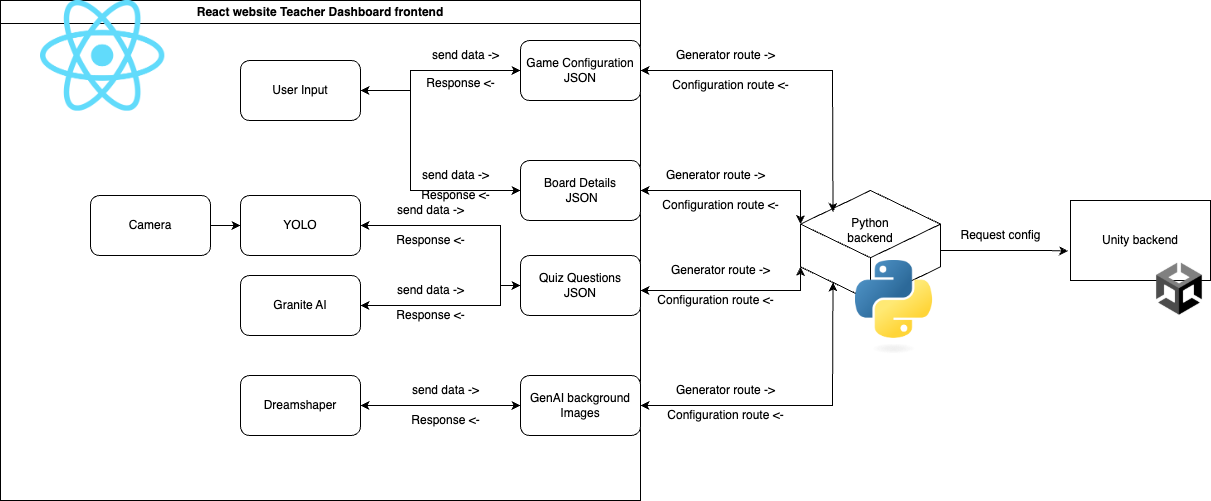

The diagram above was exported from draw.io. Its source (the exported page's mxGraphModel, read from the mxfile embedded in the PNG):
<mxGraphModel dx="1026" dy="772" grid="1" gridSize="10" guides="1" tooltips="1" connect="1" arrows="1" fold="1" page="1" pageScale="1" pageWidth="850" pageHeight="1100" math="0" shadow="0">
  <root>
    <mxCell id="0" />
    <mxCell id="1" parent="0" />
    <mxCell id="omWoHKwL9EsbDph-ts1y-6" value="React website Teacher Dashboard frontend" style="swimlane;whiteSpace=wrap;html=1;startSize=23;" parent="1" vertex="1">
      <mxGeometry x="40" y="50" width="640" height="500" as="geometry" />
    </mxCell>
    <mxCell id="omWoHKwL9EsbDph-ts1y-9" value="Dreamshaper" style="rounded=1;whiteSpace=wrap;html=1;" parent="omWoHKwL9EsbDph-ts1y-6" vertex="1">
      <mxGeometry x="240" y="375" width="120" height="60" as="geometry" />
    </mxCell>
    <mxCell id="omWoHKwL9EsbDph-ts1y-4" value="Granite AI" style="rounded=1;whiteSpace=wrap;html=1;" parent="omWoHKwL9EsbDph-ts1y-6" vertex="1">
      <mxGeometry x="240" y="275" width="120" height="60" as="geometry" />
    </mxCell>
    <mxCell id="omWoHKwL9EsbDph-ts1y-15" value="YOLO" style="rounded=1;whiteSpace=wrap;html=1;" parent="omWoHKwL9EsbDph-ts1y-6" vertex="1">
      <mxGeometry x="240" y="195" width="120" height="60" as="geometry" />
    </mxCell>
    <mxCell id="omWoHKwL9EsbDph-ts1y-16" value="Camera" style="rounded=1;whiteSpace=wrap;html=1;" parent="omWoHKwL9EsbDph-ts1y-6" vertex="1">
      <mxGeometry x="90" y="195" width="120" height="60" as="geometry" />
    </mxCell>
    <mxCell id="omWoHKwL9EsbDph-ts1y-17" value="" style="endArrow=classic;html=1;rounded=0;entryX=0;entryY=0.5;entryDx=0;entryDy=0;exitX=1;exitY=0.5;exitDx=0;exitDy=0;" parent="omWoHKwL9EsbDph-ts1y-6" target="omWoHKwL9EsbDph-ts1y-15" edge="1" source="omWoHKwL9EsbDph-ts1y-16">
      <mxGeometry width="50" height="50" relative="1" as="geometry">
        <mxPoint x="210" y="230" as="sourcePoint" />
        <mxPoint x="260" y="180" as="targetPoint" />
      </mxGeometry>
    </mxCell>
    <mxCell id="omWoHKwL9EsbDph-ts1y-28" value="User Input" style="rounded=1;whiteSpace=wrap;html=1;" parent="omWoHKwL9EsbDph-ts1y-6" vertex="1">
      <mxGeometry x="240" y="60" width="120" height="60" as="geometry" />
    </mxCell>
    <mxCell id="s1oF-A08ujXp6ZtcAZEt-19" value="send data -&amp;gt;" style="text;html=1;align=center;verticalAlign=middle;resizable=0;points=[];autosize=1;strokeColor=none;fillColor=none;" vertex="1" parent="omWoHKwL9EsbDph-ts1y-6">
      <mxGeometry x="420" y="40" width="90" height="30" as="geometry" />
    </mxCell>
    <mxCell id="s1oF-A08ujXp6ZtcAZEt-25" value="send data -&amp;gt;" style="text;html=1;align=center;verticalAlign=middle;resizable=0;points=[];autosize=1;strokeColor=none;fillColor=none;" vertex="1" parent="omWoHKwL9EsbDph-ts1y-6">
      <mxGeometry x="410" y="160" width="90" height="30" as="geometry" />
    </mxCell>
    <mxCell id="s1oF-A08ujXp6ZtcAZEt-30" value="send data -&amp;gt;" style="text;html=1;align=center;verticalAlign=middle;resizable=0;points=[];autosize=1;strokeColor=none;fillColor=none;" vertex="1" parent="omWoHKwL9EsbDph-ts1y-6">
      <mxGeometry x="385" y="195" width="90" height="30" as="geometry" />
    </mxCell>
    <mxCell id="s1oF-A08ujXp6ZtcAZEt-32" value="send data -&amp;gt;" style="text;html=1;align=center;verticalAlign=middle;resizable=0;points=[];autosize=1;strokeColor=none;fillColor=none;" vertex="1" parent="omWoHKwL9EsbDph-ts1y-6">
      <mxGeometry x="385" y="275" width="90" height="30" as="geometry" />
    </mxCell>
    <mxCell id="s1oF-A08ujXp6ZtcAZEt-33" value="send data -&amp;gt;" style="text;html=1;align=center;verticalAlign=middle;resizable=0;points=[];autosize=1;strokeColor=none;fillColor=none;" vertex="1" parent="omWoHKwL9EsbDph-ts1y-6">
      <mxGeometry x="400" y="375" width="90" height="30" as="geometry" />
    </mxCell>
    <mxCell id="omWoHKwL9EsbDph-ts1y-2" value="Board Details&lt;div&gt;&amp;nbsp;JSON&lt;/div&gt;" style="rounded=1;whiteSpace=wrap;html=1;" parent="omWoHKwL9EsbDph-ts1y-6" vertex="1">
      <mxGeometry x="520" y="160" width="120" height="60" as="geometry" />
    </mxCell>
    <mxCell id="s1oF-A08ujXp6ZtcAZEt-26" value="" style="endArrow=classic;startArrow=classic;html=1;rounded=0;exitX=1;exitY=0.5;exitDx=0;exitDy=0;entryX=0;entryY=0.5;entryDx=0;entryDy=0;" edge="1" parent="omWoHKwL9EsbDph-ts1y-6" source="omWoHKwL9EsbDph-ts1y-28" target="omWoHKwL9EsbDph-ts1y-2">
      <mxGeometry width="50" height="50" relative="1" as="geometry">
        <mxPoint x="530" y="260" as="sourcePoint" />
        <mxPoint x="580" y="210" as="targetPoint" />
        <Array as="points">
          <mxPoint x="410" y="90" />
          <mxPoint x="410" y="190" />
        </Array>
      </mxGeometry>
    </mxCell>
    <mxCell id="s1oF-A08ujXp6ZtcAZEt-35" value="Response &amp;lt;-" style="text;html=1;align=center;verticalAlign=middle;resizable=0;points=[];autosize=1;strokeColor=none;fillColor=none;" vertex="1" parent="omWoHKwL9EsbDph-ts1y-6">
      <mxGeometry x="385" y="225" width="90" height="30" as="geometry" />
    </mxCell>
    <mxCell id="s1oF-A08ujXp6ZtcAZEt-36" value="Response &amp;lt;-" style="text;html=1;align=center;verticalAlign=middle;resizable=0;points=[];autosize=1;strokeColor=none;fillColor=none;" vertex="1" parent="omWoHKwL9EsbDph-ts1y-6">
      <mxGeometry x="410" y="180" width="90" height="30" as="geometry" />
    </mxCell>
    <mxCell id="s1oF-A08ujXp6ZtcAZEt-37" value="Response &amp;lt;-" style="text;html=1;align=center;verticalAlign=middle;resizable=0;points=[];autosize=1;strokeColor=none;fillColor=none;" vertex="1" parent="omWoHKwL9EsbDph-ts1y-6">
      <mxGeometry x="385" y="300" width="90" height="30" as="geometry" />
    </mxCell>
    <mxCell id="s1oF-A08ujXp6ZtcAZEt-38" value="Response &amp;lt;-" style="text;html=1;align=center;verticalAlign=middle;resizable=0;points=[];autosize=1;strokeColor=none;fillColor=none;" vertex="1" parent="omWoHKwL9EsbDph-ts1y-6">
      <mxGeometry x="400" y="405" width="90" height="30" as="geometry" />
    </mxCell>
    <mxCell id="s1oF-A08ujXp6ZtcAZEt-43" value="" style="shape=image;verticalLabelPosition=bottom;labelBackgroundColor=default;verticalAlign=top;aspect=fixed;imageAspect=0;image=https://upload.wikimedia.org/wikipedia/commons/thumb/a/a7/React-icon.svg/1200px-React-icon.svg.png;" vertex="1" parent="omWoHKwL9EsbDph-ts1y-6">
      <mxGeometry x="40" width="124.33" height="110.65" as="geometry" />
    </mxCell>
    <mxCell id="omWoHKwL9EsbDph-ts1y-14" value="" style="group" parent="1" vertex="1" connectable="0">
      <mxGeometry x="840" y="240" width="140" height="163.26999999999998" as="geometry" />
    </mxCell>
    <mxCell id="omWoHKwL9EsbDph-ts1y-12" value="" style="html=1;whiteSpace=wrap;shape=isoCube2;backgroundOutline=1;isoAngle=15;" parent="omWoHKwL9EsbDph-ts1y-14" vertex="1">
      <mxGeometry width="140" height="110" as="geometry" />
    </mxCell>
    <mxCell id="omWoHKwL9EsbDph-ts1y-13" value="Python backend" style="text;html=1;align=center;verticalAlign=middle;whiteSpace=wrap;rounded=0;" parent="omWoHKwL9EsbDph-ts1y-14" vertex="1">
      <mxGeometry x="40" y="20" width="60" height="40" as="geometry" />
    </mxCell>
    <mxCell id="s1oF-A08ujXp6ZtcAZEt-40" value="" style="shape=image;verticalLabelPosition=bottom;labelBackgroundColor=default;verticalAlign=top;aspect=fixed;imageAspect=0;image=https://upload.wikimedia.org/wikipedia/commons/thumb/c/c3/Python-logo-notext.svg/935px-Python-logo-notext.svg.png;" vertex="1" parent="omWoHKwL9EsbDph-ts1y-14">
      <mxGeometry x="55" y="70" width="85" height="93.27" as="geometry" />
    </mxCell>
    <mxCell id="omWoHKwL9EsbDph-ts1y-1" value="Game Configuration&lt;div&gt;JSON&lt;/div&gt;" style="rounded=1;whiteSpace=wrap;html=1;" parent="1" vertex="1">
      <mxGeometry x="560" y="90" width="120" height="60" as="geometry" />
    </mxCell>
    <mxCell id="omWoHKwL9EsbDph-ts1y-3" value="Quiz Questions&lt;br&gt;JSON" style="rounded=1;whiteSpace=wrap;html=1;" parent="1" vertex="1">
      <mxGeometry x="560" y="305" width="120" height="60" as="geometry" />
    </mxCell>
    <mxCell id="omWoHKwL9EsbDph-ts1y-8" value="GenAI background&lt;div&gt;Images&lt;/div&gt;" style="rounded=1;whiteSpace=wrap;html=1;" parent="1" vertex="1">
      <mxGeometry x="560" y="425" width="120" height="60" as="geometry" />
    </mxCell>
    <mxCell id="omWoHKwL9EsbDph-ts1y-26" value="Unity backend" style="rounded=0;whiteSpace=wrap;html=1;" parent="1" vertex="1">
      <mxGeometry x="1110" y="250" width="140" height="80" as="geometry" />
    </mxCell>
    <mxCell id="omWoHKwL9EsbDph-ts1y-27" style="edgeStyle=orthogonalEdgeStyle;rounded=0;orthogonalLoop=1;jettySize=auto;html=1;exitX=1;exitY=0.5;exitDx=0;exitDy=0;exitPerimeter=0;entryX=-0.017;entryY=0.633;entryDx=0;entryDy=0;entryPerimeter=0;" parent="1" source="omWoHKwL9EsbDph-ts1y-12" target="omWoHKwL9EsbDph-ts1y-26" edge="1">
      <mxGeometry relative="1" as="geometry">
        <Array as="points">
          <mxPoint x="980" y="300" />
          <mxPoint x="1088" y="300" />
        </Array>
      </mxGeometry>
    </mxCell>
    <mxCell id="s1oF-A08ujXp6ZtcAZEt-3" value="Generator route -&amp;gt;" style="text;html=1;align=center;verticalAlign=middle;resizable=0;points=[];autosize=1;strokeColor=none;fillColor=none;" vertex="1" parent="1">
      <mxGeometry x="705" y="90" width="120" height="30" as="geometry" />
    </mxCell>
    <mxCell id="s1oF-A08ujXp6ZtcAZEt-4" value="Generator route -&amp;gt;" style="text;html=1;align=center;verticalAlign=middle;resizable=0;points=[];autosize=1;strokeColor=none;fillColor=none;" vertex="1" parent="1">
      <mxGeometry x="695" y="210" width="120" height="30" as="geometry" />
    </mxCell>
    <mxCell id="s1oF-A08ujXp6ZtcAZEt-7" value="Request config" style="text;html=1;align=center;verticalAlign=middle;resizable=0;points=[];autosize=1;strokeColor=none;fillColor=none;" vertex="1" parent="1">
      <mxGeometry x="990" y="270" width="100" height="30" as="geometry" />
    </mxCell>
    <mxCell id="s1oF-A08ujXp6ZtcAZEt-8" value="" style="endArrow=classic;startArrow=classic;html=1;rounded=0;exitX=1;exitY=0.5;exitDx=0;exitDy=0;entryX=0.232;entryY=0.195;entryDx=0;entryDy=0;entryPerimeter=0;" edge="1" parent="1" source="omWoHKwL9EsbDph-ts1y-1" target="omWoHKwL9EsbDph-ts1y-12">
      <mxGeometry width="50" height="50" relative="1" as="geometry">
        <mxPoint x="770" y="170" as="sourcePoint" />
        <mxPoint x="820" y="120" as="targetPoint" />
        <Array as="points">
          <mxPoint x="872" y="120" />
        </Array>
      </mxGeometry>
    </mxCell>
    <mxCell id="s1oF-A08ujXp6ZtcAZEt-9" value="" style="endArrow=classic;startArrow=classic;html=1;rounded=0;entryX=0;entryY=0;entryDx=0;entryDy=33.61102627121624;entryPerimeter=0;exitX=1;exitY=0.5;exitDx=0;exitDy=0;" edge="1" parent="1" source="omWoHKwL9EsbDph-ts1y-2" target="omWoHKwL9EsbDph-ts1y-12">
      <mxGeometry width="50" height="50" relative="1" as="geometry">
        <mxPoint x="520" y="360" as="sourcePoint" />
        <mxPoint x="570" y="310" as="targetPoint" />
        <Array as="points">
          <mxPoint x="760" y="240" />
          <mxPoint x="840" y="240" />
        </Array>
      </mxGeometry>
    </mxCell>
    <mxCell id="s1oF-A08ujXp6ZtcAZEt-10" value="Configuration route &amp;lt;-" style="text;html=1;align=center;verticalAlign=middle;resizable=0;points=[];autosize=1;strokeColor=none;fillColor=none;" vertex="1" parent="1">
      <mxGeometry x="700" y="120" width="140" height="30" as="geometry" />
    </mxCell>
    <mxCell id="s1oF-A08ujXp6ZtcAZEt-11" value="Configuration route &amp;lt;-" style="text;html=1;align=center;verticalAlign=middle;resizable=0;points=[];autosize=1;strokeColor=none;fillColor=none;" vertex="1" parent="1">
      <mxGeometry x="690" y="240" width="140" height="30" as="geometry" />
    </mxCell>
    <mxCell id="s1oF-A08ujXp6ZtcAZEt-13" value="Configuration route &amp;lt;-" style="text;html=1;align=center;verticalAlign=middle;resizable=0;points=[];autosize=1;strokeColor=none;fillColor=none;" vertex="1" parent="1">
      <mxGeometry x="685" y="335" width="140" height="30" as="geometry" />
    </mxCell>
    <mxCell id="s1oF-A08ujXp6ZtcAZEt-14" value="Generator route -&amp;gt;" style="text;html=1;align=center;verticalAlign=middle;resizable=0;points=[];autosize=1;strokeColor=none;fillColor=none;" vertex="1" parent="1">
      <mxGeometry x="700" y="305" width="120" height="30" as="geometry" />
    </mxCell>
    <mxCell id="s1oF-A08ujXp6ZtcAZEt-15" value="" style="endArrow=classic;startArrow=classic;html=1;rounded=0;entryX=0;entryY=0;entryDx=0;entryDy=76.38897372878375;entryPerimeter=0;" edge="1" parent="1" target="omWoHKwL9EsbDph-ts1y-12">
      <mxGeometry width="50" height="50" relative="1" as="geometry">
        <mxPoint x="680" y="340" as="sourcePoint" />
        <mxPoint x="570" y="310" as="targetPoint" />
        <Array as="points">
          <mxPoint x="840" y="340" />
        </Array>
      </mxGeometry>
    </mxCell>
    <mxCell id="s1oF-A08ujXp6ZtcAZEt-16" value="Generator route -&amp;gt;" style="text;html=1;align=center;verticalAlign=middle;resizable=0;points=[];autosize=1;strokeColor=none;fillColor=none;" vertex="1" parent="1">
      <mxGeometry x="705" y="425" width="120" height="30" as="geometry" />
    </mxCell>
    <mxCell id="s1oF-A08ujXp6ZtcAZEt-17" value="Configuration route &amp;lt;-" style="text;html=1;align=center;verticalAlign=middle;resizable=0;points=[];autosize=1;strokeColor=none;fillColor=none;" vertex="1" parent="1">
      <mxGeometry x="695" y="450" width="140" height="30" as="geometry" />
    </mxCell>
    <mxCell id="s1oF-A08ujXp6ZtcAZEt-18" value="" style="endArrow=classic;startArrow=classic;html=1;rounded=0;entryX=0.232;entryY=0.836;entryDx=0;entryDy=0;entryPerimeter=0;exitX=1;exitY=0.5;exitDx=0;exitDy=0;" edge="1" parent="1" source="omWoHKwL9EsbDph-ts1y-8" target="omWoHKwL9EsbDph-ts1y-12">
      <mxGeometry width="50" height="50" relative="1" as="geometry">
        <mxPoint x="520" y="360" as="sourcePoint" />
        <mxPoint x="570" y="310" as="targetPoint" />
        <Array as="points">
          <mxPoint x="872" y="455" />
        </Array>
      </mxGeometry>
    </mxCell>
    <mxCell id="s1oF-A08ujXp6ZtcAZEt-24" value="" style="endArrow=classic;startArrow=classic;html=1;rounded=0;entryX=0;entryY=0.5;entryDx=0;entryDy=0;exitX=1;exitY=0.5;exitDx=0;exitDy=0;" edge="1" parent="1" source="omWoHKwL9EsbDph-ts1y-28" target="omWoHKwL9EsbDph-ts1y-1">
      <mxGeometry width="50" height="50" relative="1" as="geometry">
        <mxPoint x="460" y="165" as="sourcePoint" />
        <mxPoint x="510" y="115" as="targetPoint" />
        <Array as="points">
          <mxPoint x="450" y="140" />
          <mxPoint x="450" y="120" />
        </Array>
      </mxGeometry>
    </mxCell>
    <mxCell id="s1oF-A08ujXp6ZtcAZEt-27" value="" style="endArrow=classic;startArrow=classic;html=1;rounded=0;exitX=1;exitY=0.5;exitDx=0;exitDy=0;entryX=0;entryY=0.5;entryDx=0;entryDy=0;" edge="1" parent="1" source="omWoHKwL9EsbDph-ts1y-15" target="omWoHKwL9EsbDph-ts1y-3">
      <mxGeometry width="50" height="50" relative="1" as="geometry">
        <mxPoint x="440" y="340" as="sourcePoint" />
        <mxPoint x="490" y="290" as="targetPoint" />
        <Array as="points">
          <mxPoint x="540" y="275" />
          <mxPoint x="540" y="335" />
        </Array>
      </mxGeometry>
    </mxCell>
    <mxCell id="s1oF-A08ujXp6ZtcAZEt-28" value="" style="endArrow=classic;startArrow=classic;html=1;rounded=0;exitX=1;exitY=0.5;exitDx=0;exitDy=0;entryX=0;entryY=0.5;entryDx=0;entryDy=0;" edge="1" parent="1" source="omWoHKwL9EsbDph-ts1y-4" target="omWoHKwL9EsbDph-ts1y-3">
      <mxGeometry width="50" height="50" relative="1" as="geometry">
        <mxPoint x="570" y="310" as="sourcePoint" />
        <mxPoint x="620" y="260" as="targetPoint" />
        <Array as="points">
          <mxPoint x="540" y="355" />
          <mxPoint x="540" y="335" />
        </Array>
      </mxGeometry>
    </mxCell>
    <mxCell id="s1oF-A08ujXp6ZtcAZEt-29" value="" style="endArrow=classic;startArrow=classic;html=1;rounded=0;exitX=1;exitY=0.5;exitDx=0;exitDy=0;entryX=0;entryY=0.5;entryDx=0;entryDy=0;" edge="1" parent="1" source="omWoHKwL9EsbDph-ts1y-9" target="omWoHKwL9EsbDph-ts1y-8">
      <mxGeometry width="50" height="50" relative="1" as="geometry">
        <mxPoint x="460" y="460" as="sourcePoint" />
        <mxPoint x="510" y="410" as="targetPoint" />
      </mxGeometry>
    </mxCell>
    <mxCell id="s1oF-A08ujXp6ZtcAZEt-34" value="Response &amp;lt;-" style="text;html=1;align=center;verticalAlign=middle;resizable=0;points=[];autosize=1;strokeColor=none;fillColor=none;" vertex="1" parent="1">
      <mxGeometry x="455" y="118" width="90" height="30" as="geometry" />
    </mxCell>
    <mxCell id="s1oF-A08ujXp6ZtcAZEt-45" value="" style="shape=image;verticalLabelPosition=bottom;labelBackgroundColor=default;verticalAlign=top;aspect=fixed;imageAspect=0;image=https://1000logos.net/wp-content/uploads/2021/10/Unity-logo.png;clipPath=inset(10.36% 61% 13.91% 0%);" vertex="1" parent="1">
      <mxGeometry x="1190.87" y="305" width="59.130703125" height="64.69" as="geometry" />
    </mxCell>
  </root>
</mxGraphModel>